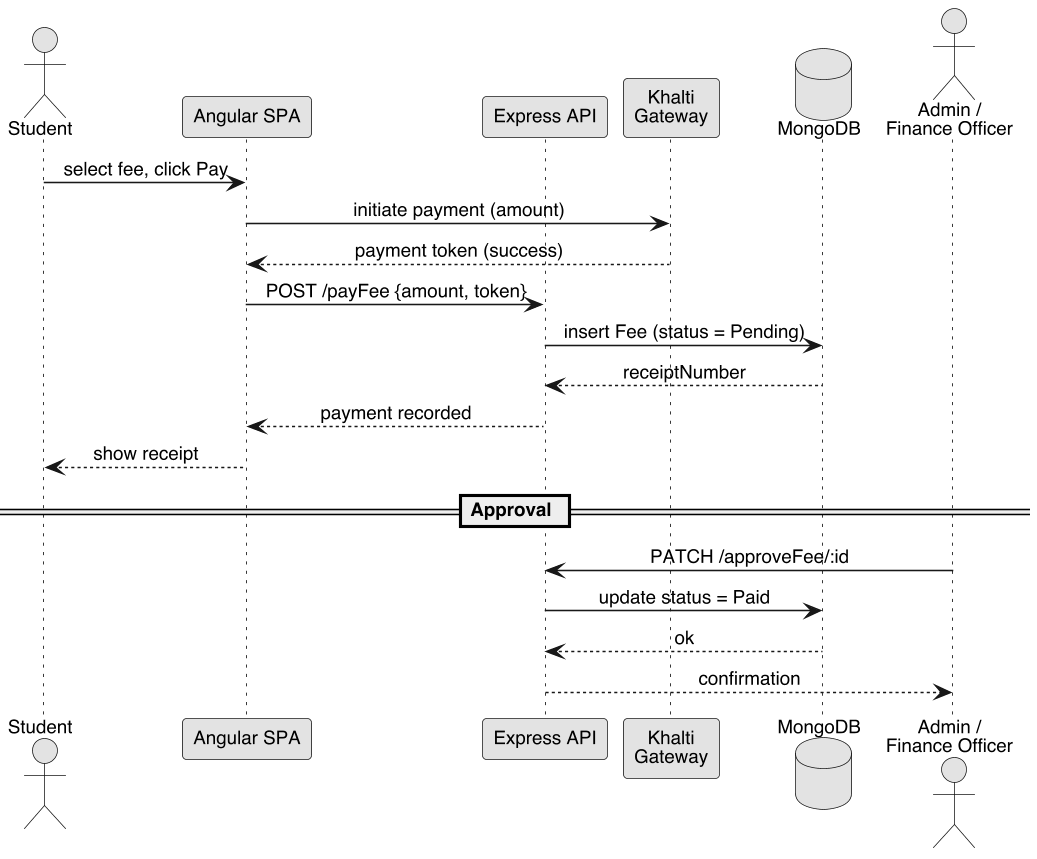

The diagram above was rendered by PlantUML. Its source (embedded in the PNG):
@startuml
skinparamlocked dpi 150
<style>
lifeLine {
  LineStyle 2-4
  LineColor black
}
</style>
skinparam monochrome true
skinparam shadowing false
skinparam DefaultFontName Helvetica
skinparam DefaultFontSize 12
skinparam dpi 150
skinparam sequenceMessageAlign center

actor Student
participant "Angular SPA" as SPA
participant "Express API" as API
participant "Khalti\nGateway" as Khalti
database "MongoDB" as DB
actor "Admin /\nFinance Officer" as Admin

Student -> SPA : select fee, click Pay
SPA -> Khalti : initiate payment (amount)
Khalti --> SPA : payment token (success)
SPA -> API : POST /payFee {amount, token}
API -> DB : insert Fee (status = Pending)
DB --> API : receiptNumber
API --> SPA : payment recorded
SPA --> Student : show receipt

== Approval ==
Admin -> API : PATCH /approveFee/:id
API -> DB : update status = Paid
DB --> API : ok
API --> Admin : confirmation
@enduml